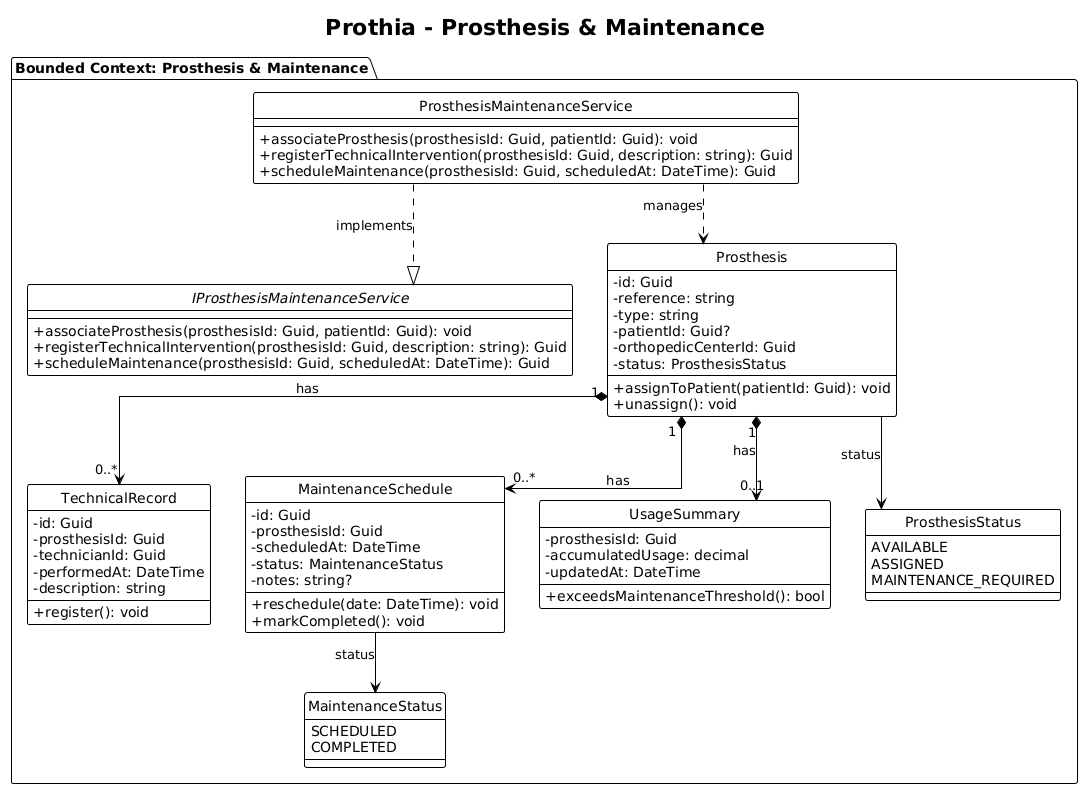

The diagram above was rendered by PlantUML. Its source (embedded in the PNG):
@startuml
!theme plain
skinparam backgroundColor white
skinparam classAttributeIconSize 0
skinparam linetype ortho
hide circle

title Prothia - Prosthesis & Maintenance

package "Bounded Context: Prosthesis & Maintenance" {
  interface IProsthesisMaintenanceService {
    + associateProsthesis(prosthesisId: Guid, patientId: Guid): void
    + registerTechnicalIntervention(prosthesisId: Guid, description: string): Guid
    + scheduleMaintenance(prosthesisId: Guid, scheduledAt: DateTime): Guid
  }

  class ProsthesisMaintenanceService {
    + associateProsthesis(prosthesisId: Guid, patientId: Guid): void
    + registerTechnicalIntervention(prosthesisId: Guid, description: string): Guid
    + scheduleMaintenance(prosthesisId: Guid, scheduledAt: DateTime): Guid
  }

  class Prosthesis {
    - id: Guid
    - reference: string
    - type: string
    - patientId: Guid?
    - orthopedicCenterId: Guid
    - status: ProsthesisStatus
    + assignToPatient(patientId: Guid): void
    + unassign(): void
  }

  class TechnicalRecord {
    - id: Guid
    - prosthesisId: Guid
    - technicianId: Guid
    - performedAt: DateTime
    - description: string
    + register(): void
  }

  class MaintenanceSchedule {
    - id: Guid
    - prosthesisId: Guid
    - scheduledAt: DateTime
    - status: MaintenanceStatus
    - notes: string?
    + reschedule(date: DateTime): void
    + markCompleted(): void
  }

  class UsageSummary {
    - prosthesisId: Guid
    - accumulatedUsage: decimal
    - updatedAt: DateTime
    + exceedsMaintenanceThreshold(): bool
  }

  enum ProsthesisStatus {
    AVAILABLE
    ASSIGNED
    MAINTENANCE_REQUIRED
  }

  enum MaintenanceStatus {
    SCHEDULED
    COMPLETED
  }

  ProsthesisMaintenanceService ..|> IProsthesisMaintenanceService : implements
  ProsthesisMaintenanceService ..> Prosthesis : manages
  Prosthesis "1" *--> "0..*" TechnicalRecord : has
  Prosthesis "1" *--> "0..*" MaintenanceSchedule : has
  Prosthesis "1" *--> "0..1" UsageSummary : has
  Prosthesis --> ProsthesisStatus : status
  MaintenanceSchedule --> MaintenanceStatus : status
}
@enduml